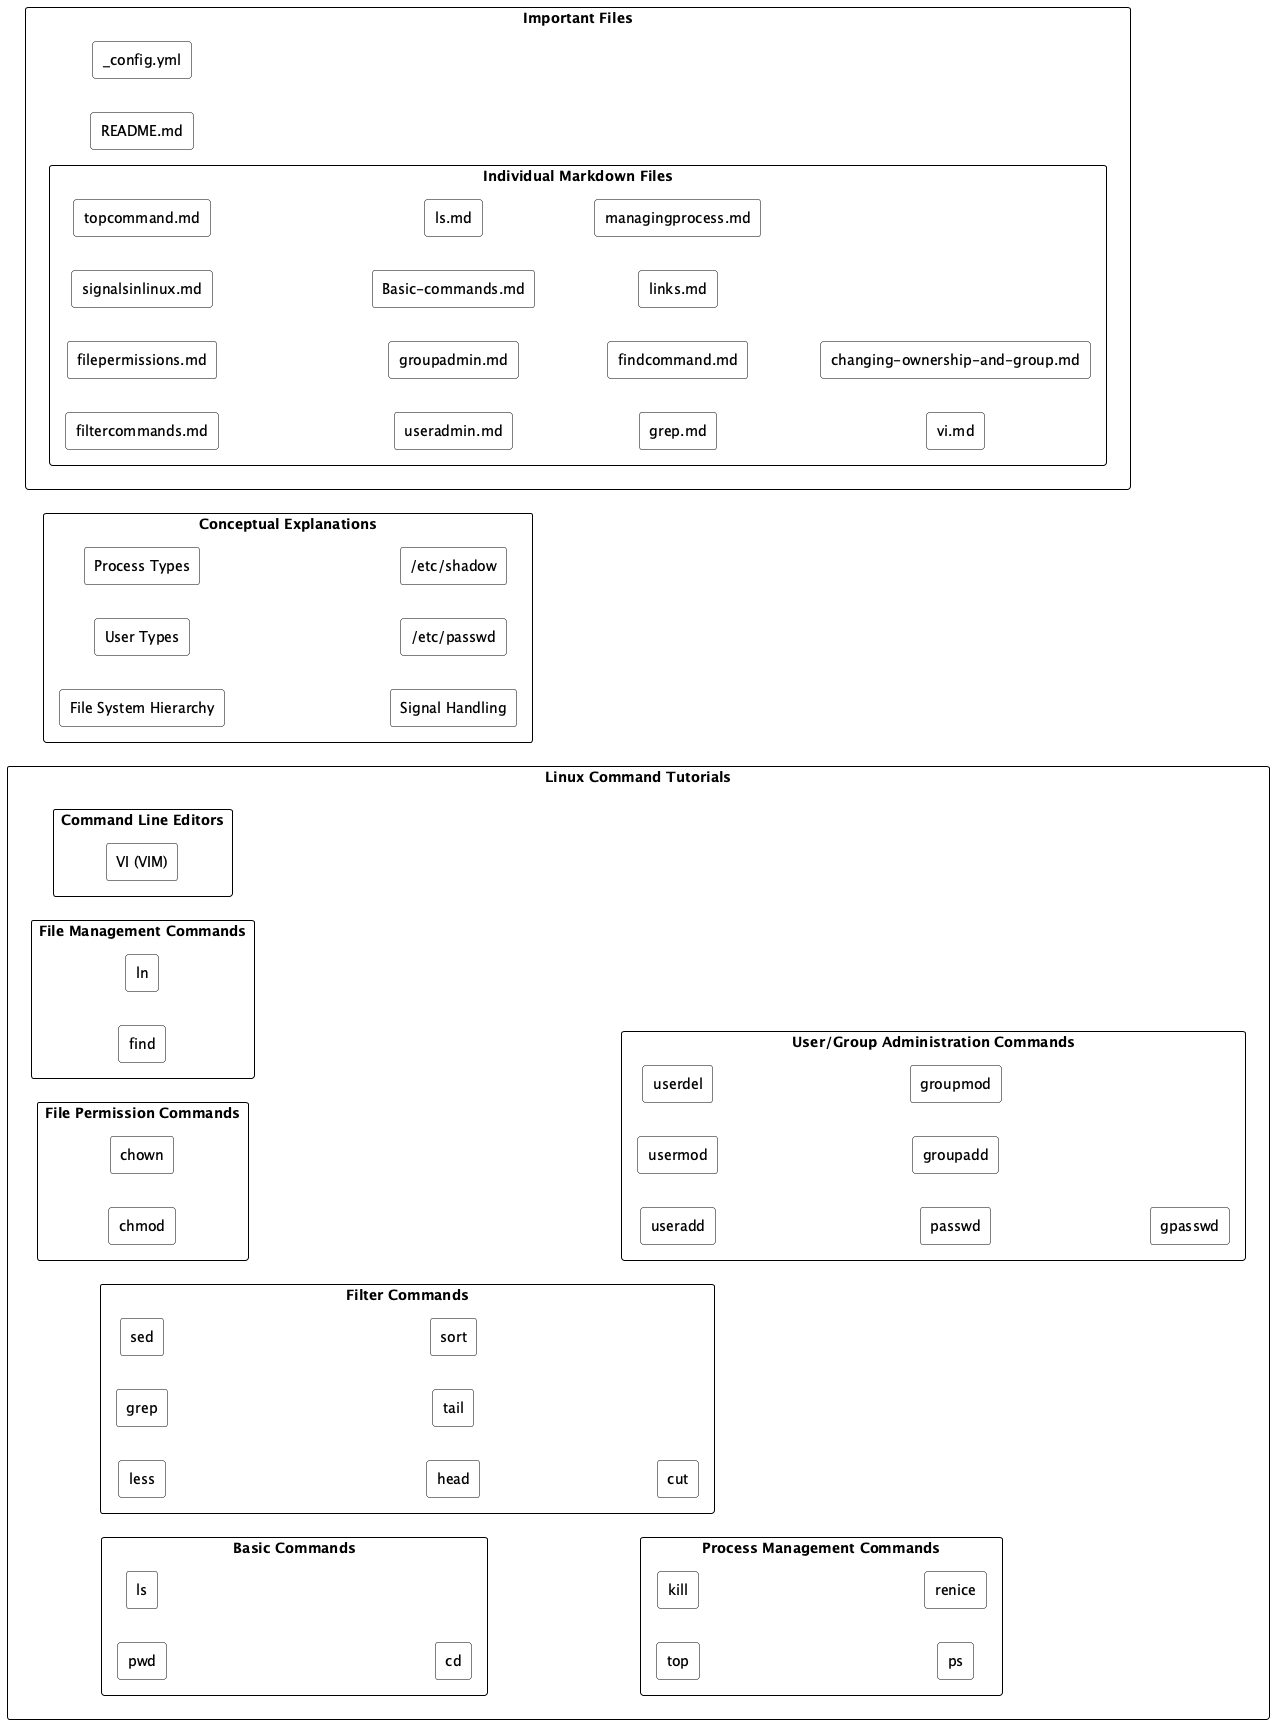

The diagram above was rendered by PlantUML. Its source (embedded in the PNG):
@startuml krishnaprasadkv_Linux-Commands
skinparam rectangle {
  BackgroundColor #ffffff
  BorderColor black
  Style roundrect
}
left to right direction

rectangle "Linux Command Tutorials" {
  rectangle "Basic Commands" {
    rectangle "pwd"
    rectangle "ls"
    rectangle "cd"
  }
  rectangle "Filter Commands" {
    rectangle "less"
    rectangle "grep"
    rectangle "sed"
    rectangle "head"
    rectangle "tail"
    rectangle "sort"
    rectangle "cut"
  }
  rectangle "File Permission Commands" {
    rectangle "chmod"
    rectangle "chown"
  }
  rectangle "Process Management Commands" {
    rectangle "top"
    rectangle "kill"
    rectangle "ps"
    rectangle "renice"
  }
  rectangle "User/Group Administration Commands" {
    rectangle "useradd"
    rectangle "usermod"
    rectangle "userdel"
    rectangle "passwd"
    rectangle "groupadd"
    rectangle "groupmod"
    rectangle "gpasswd"
  }
  rectangle "File Management Commands" {
    rectangle "find"
    rectangle "ln"
  }
  rectangle "Command Line Editors" {
    rectangle "VI (VIM)"
  }
}

rectangle "Conceptual Explanations" {
  rectangle "File System Hierarchy"
  rectangle "User Types"
  rectangle "Process Types"
  rectangle "Signal Handling"
  rectangle "/etc/passwd"
  rectangle "/etc/shadow"
}

rectangle "Important Files" {
  rectangle "README.md"
  rectangle "_config.yml"
  rectangle "Individual Markdown Files" {
    rectangle "filtercommands.md"
    rectangle "filepermissions.md"
    rectangle "signalsinlinux.md"
    rectangle "topcommand.md"
    rectangle "useradmin.md"
    rectangle "groupadmin.md"
    rectangle "Basic-commands.md"
    rectangle "ls.md"
    rectangle "grep.md"
    rectangle "findcommand.md"
    rectangle "links.md"
    rectangle "managingprocess.md"
    rectangle "vi.md"
    rectangle "changing-ownership-and-group.md"
  }
}

@enduml